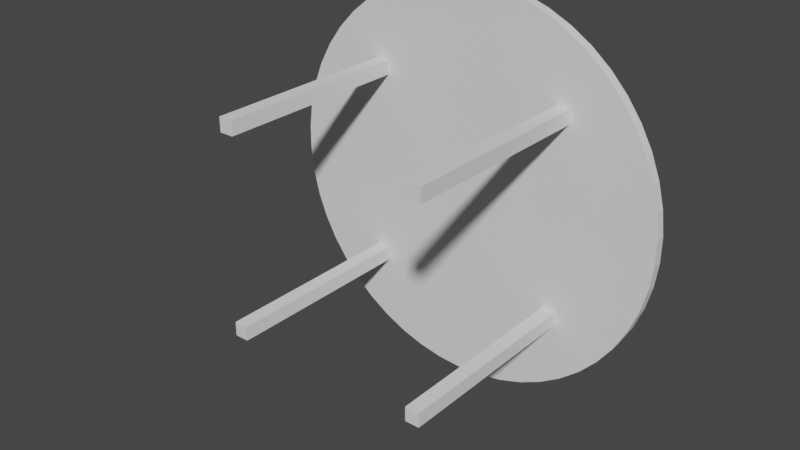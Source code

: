 # Source: table.blend  (saved by Blender 3.3.6; exported with 4.5.12 LTS)
import bpy
from mathutils import Matrix  # noqa: F401  (used for matrix-valued properties, if any)

bpy.ops.wm.read_factory_settings(use_empty=True)
scene = bpy.context.scene
scene.name = 'Scene'

# ---- collections
col_collection = bpy.data.collections.new('Collection'); scene.collection.children.link(col_collection)

# ---- world
world_world = bpy.data.worlds.new('World'); scene.world = world_world
world_world.use_nodes = True; world_world.node_tree.nodes.clear()
_N = world_world.node_tree.nodes; _L = world_world.node_tree.links
n0 = _N.new('ShaderNodeOutputWorld'); n0.name = 'World Output'; n0.location = (300, 300)
n1 = _N.new('ShaderNodeBackground'); n1.name = 'Background'; n1.location = (10, 300)
n1.inputs[0].default_value = (0.05088, 0.05088, 0.05088, 1.0)
_L.new(n1.outputs[0], n0.inputs[0])
n0.is_active_output = True
world_world.color = (0.05088, 0.05088, 0.05088)
world_world.use_sun_shadow = False
world_world.sun_shadow_jitter_overblur = 0.0

# ---- meshes
me_cylinder = bpy.data.meshes.new('Cylinder')
me_cylinder.from_pydata([(0.0, 1.0, -1.0), (0.0, 1.05, -1.0), (0.1253, 1.0, -0.9921), (0.1253, 1.05, -0.9921), (0.2487, 1.0, -0.9686), (0.2487, 1.05, -0.9686), (0.3681, 1.0, -0.9298), (0.3681, 1.05, -0.9298), (0.4818, 1.0, -0.8763), (0.4818, 1.05, -0.8763), (0.5878, 1.0, -0.809), (0.5878, 1.05, -0.809), (0.6845, 1.0, -0.729), (0.6845, 1.05, -0.729), (0.7705, 1.0, -0.6374), (0.7705, 1.05, -0.6374), (0.8443, 1.0, -0.5358), (0.8443, 1.05, -0.5358), (0.9048, 1.0, -0.4258), (0.9048, 1.05, -0.4258), (0.9511, 1.0, -0.309), (0.9511, 1.05, -0.309), (0.9823, 1.0, -0.1874), (0.9823, 1.05, -0.1874), (0.998, 1.0, -0.06279), (0.998, 1.05, -0.06279), (0.998, 1.0, 0.06279), (0.998, 1.05, 0.06279), (0.9823, 1.0, 0.1874), (0.9823, 1.05, 0.1874), (0.9511, 1.0, 0.309), (0.9511, 1.05, 0.309), (0.9048, 1.0, 0.4258), (0.9048, 1.05, 0.4258), (0.8443, 1.0, 0.5358), (0.8443, 1.05, 0.5358), (0.7705, 1.0, 0.6374), (0.7705, 1.05, 0.6374), (0.6845, 1.0, 0.729), (0.6845, 1.05, 0.729), (0.5878, 1.0, 0.809), (0.5878, 1.05, 0.809), (0.4818, 1.0, 0.8763), (0.4818, 1.05, 0.8763), (0.3681, 1.0, 0.9298), (0.3681, 1.05, 0.9298), (0.2487, 1.0, 0.9686), (0.2487, 1.05, 0.9686), (0.1253, 1.0, 0.9921), (0.1253, 1.05, 0.9921), (0.0, 1.0, 1.0), (0.0, 1.05, 1.0), (-0.1253, 1.0, 0.9921), (-0.1253, 1.05, 0.9921), (-0.2487, 1.0, 0.9686), (-0.2487, 1.05, 0.9686), (-0.3681, 1.0, 0.9298), (-0.3681, 1.05, 0.9298), (-0.4818, 1.0, 0.8763), (-0.4818, 1.05, 0.8763), (-0.5878, 1.0, 0.809), (-0.5878, 1.05, 0.809), (-0.6845, 1.0, 0.729), (-0.6845, 1.05, 0.729), (-0.7705, 1.0, 0.6374), (-0.7705, 1.05, 0.6374), (-0.8443, 1.0, 0.5358), (-0.8443, 1.05, 0.5358), (-0.9048, 1.0, 0.4258), (-0.9048, 1.05, 0.4258), (-0.9511, 1.0, 0.309), (-0.9511, 1.05, 0.309), (-0.9823, 1.0, 0.1874), (-0.9823, 1.05, 0.1874), (-0.998, 1.0, 0.06279), (-0.998, 1.05, 0.06279), (-0.998, 1.0, -0.06279), (-0.998, 1.05, -0.06279), (-0.9823, 1.0, -0.1874), (-0.9823, 1.05, -0.1874), (-0.9511, 1.0, -0.309), (-0.9511, 1.05, -0.309), (-0.9048, 1.0, -0.4258), (-0.9048, 1.05, -0.4258), (-0.8443, 1.0, -0.5358), (-0.8443, 1.05, -0.5358), (-0.7705, 1.0, -0.6374), (-0.7705, 1.05, -0.6374), (-0.6845, 1.0, -0.729), (-0.6845, 1.05, -0.729), (-0.5878, 1.0, -0.809), (-0.5878, 1.05, -0.809), (-0.4818, 1.0, -0.8763), (-0.4818, 1.05, -0.8763), (-0.3681, 1.0, -0.9298), (-0.3681, 1.05, -0.9298), (-0.2487, 1.0, -0.9686), (-0.2487, 1.05, -0.9686), (-0.1253, 1.0, -0.9921), (-0.1253, 1.05, -0.9921), (-0.5354, 1.0, -0.5354), (-0.5354, 0.0, -0.5354), (0.4646, 0.0, -0.5354), (0.4646, 1.0, -0.5354), (0.5354, 0.0, -0.5354), (0.5354, 1.0, -0.5354), (0.5354, -2.98e-08, -0.4646), (0.5354, 1.0, -0.4646), (0.4646, -2.98e-08, -0.4646), (0.4646, 1.0, -0.4646), (-0.4646, 0.0, -0.5354), (-0.4646, 1.0, -0.5354), (-0.4646, -2.98e-08, -0.4646), (-0.4646, 1.0, -0.4646), (-0.5354, -2.98e-08, -0.4646), (-0.5354, 1.0, -0.4646), (-0.5354, 1.0, 0.4646), (-0.5354, 2.98e-08, 0.4646), (-0.4646, 2.98e-08, 0.4646), (-0.4646, 1.0, 0.4646), (-0.4646, 0.0, 0.5354), (-0.4646, 1.0, 0.5354), (-0.5354, 0.0, 0.5354), (-0.5354, 1.0, 0.5354), (0.4646, 1.0, 0.4646), (0.4646, 2.98e-08, 0.4646), (0.5354, 2.98e-08, 0.4646), (0.5354, 1.0, 0.4646), (0.5354, 0.0, 0.5354), (0.5354, 1.0, 0.5354), (0.4646, 0.0, 0.5354), (0.4646, 1.0, 0.5354), (0.1253, 1.05, -0.9921), (0.0, 1.05, -1.0), (0.2487, 1.05, -0.9686), (0.3681, 1.05, -0.9298), (0.4818, 1.05, -0.8763), (0.5878, 1.05, -0.809), (0.6845, 1.05, -0.729), (0.7705, 1.05, -0.6374), (0.8443, 1.05, -0.5358), (0.9048, 1.05, -0.4258), (0.9511, 1.05, -0.309), (0.9823, 1.05, -0.1874), (0.998, 1.05, -0.06279), (0.998, 1.05, 0.06279), (0.9823, 1.05, 0.1874), (0.9511, 1.05, 0.309), (0.9048, 1.05, 0.4258), (0.8443, 1.05, 0.5358), (0.7705, 1.05, 0.6374), (0.6845, 1.05, 0.729), (0.5878, 1.05, 0.809), (0.4818, 1.05, 0.8763), (0.3681, 1.05, 0.9298), (0.2487, 1.05, 0.9686), (0.1253, 1.05, 0.9921), (0.0, 1.05, 1.0), (-0.1253, 1.05, 0.9921), (-0.2487, 1.05, 0.9686), (-0.3681, 1.05, 0.9298), (-0.4818, 1.05, 0.8763), (-0.5878, 1.05, 0.809), (-0.6845, 1.05, 0.729), (-0.7705, 1.05, 0.6374), (-0.8443, 1.05, 0.5358), (-0.9048, 1.05, 0.4258), (-0.9511, 1.05, 0.309), (-0.9823, 1.05, 0.1874), (-0.998, 1.05, 0.06279), (-0.998, 1.05, -0.06279), (-0.9823, 1.05, -0.1874), (-0.9511, 1.05, -0.309), (-0.9048, 1.05, -0.4258), (-0.8443, 1.05, -0.5358), (-0.7705, 1.05, -0.6374), (-0.6845, 1.05, -0.729), (-0.5878, 1.05, -0.809), (-0.4818, 1.05, -0.8763), (-0.3681, 1.05, -0.9298), (-0.2487, 1.05, -0.9686), (-0.1253, 1.05, -0.9921), (0.0, 1.05, -1.0), (0.1253, 1.05, -0.9921), (0.2487, 1.05, -0.9686), (0.3681, 1.05, -0.9298), (0.4818, 1.05, -0.8763), (0.5878, 1.05, -0.809), (0.6845, 1.05, -0.729), (0.7705, 1.05, -0.6374), (0.8443, 1.05, -0.5358), (0.9048, 1.05, -0.4258), (0.9511, 1.05, -0.309), (0.9823, 1.05, -0.1874), (0.998, 1.05, -0.06279), (0.998, 1.05, 0.06279), (0.9823, 1.05, 0.1874), (0.9511, 1.05, 0.309), (0.9048, 1.05, 0.4258), (0.8443, 1.05, 0.5358), (0.7705, 1.05, 0.6374), (0.6845, 1.05, 0.729), (0.5878, 1.05, 0.809), (0.4818, 1.05, 0.8763), (0.3681, 1.05, 0.9298), (0.2487, 1.05, 0.9686), (0.1253, 1.05, 0.9921), (0.0, 1.05, 1.0), (-0.1253, 1.05, 0.9921), (-0.2487, 1.05, 0.9686), (-0.3681, 1.05, 0.9298), (-0.4818, 1.05, 0.8763), (-0.5878, 1.05, 0.809), (-0.6845, 1.05, 0.729), (-0.7705, 1.05, 0.6374), (-0.8443, 1.05, 0.5358), (-0.9048, 1.05, 0.4258), (-0.9511, 1.05, 0.309), (-0.9823, 1.05, 0.1874), (-0.998, 1.05, 0.06279), (-0.998, 1.05, -0.06279), (-0.9823, 1.05, -0.1874), (-0.9511, 1.05, -0.309), (-0.9048, 1.05, -0.4258), (-0.8443, 1.05, -0.5358), (-0.7705, 1.05, -0.6374), (-0.6845, 1.05, -0.729), (-0.5878, 1.05, -0.809), (-0.4818, 1.05, -0.8763), (-0.3681, 1.05, -0.9298), (-0.2487, 1.05, -0.9686), (-0.1253, 1.05, -0.9921), (0.1253, 1.0, -0.9921), (0.2487, 1.0, -0.9686), (0.3681, 1.0, -0.9298), (0.4818, 1.0, -0.8763), (0.5878, 1.0, -0.809), (0.6845, 1.0, -0.729), (0.7705, 1.0, -0.6374), (0.8443, 1.0, -0.5358), (0.9048, 1.0, -0.4258), (0.9511, 1.0, -0.309), (0.9823, 1.0, -0.1874), (0.998, 1.0, -0.06279), (0.998, 1.0, 0.06279), (0.9823, 1.0, 0.1874), (0.9511, 1.0, 0.309), (0.9048, 1.0, 0.4258), (0.8443, 1.0, 0.5358), (0.7705, 1.0, 0.6374), (0.6845, 1.0, 0.729), (0.5878, 1.0, 0.809), (0.4818, 1.0, 0.8763), (0.3681, 1.0, 0.9298), (0.2487, 1.0, 0.9686), (0.1253, 1.0, 0.9921), (0.0, 1.0, 1.0), (-0.1253, 1.0, 0.9921), (-0.2487, 1.0, 0.9686), (-0.3681, 1.0, 0.9298), (-0.4818, 1.0, 0.8763), (-0.5878, 1.0, 0.809), (-0.6845, 1.0, 0.729), (-0.7705, 1.0, 0.6374), (-0.8443, 1.0, 0.5358), (-0.9048, 1.0, 0.4258), (-0.9511, 1.0, 0.309), (-0.9823, 1.0, 0.1874), (-0.998, 1.0, 0.06279), (-0.998, 1.0, -0.06279), (-0.9823, 1.0, -0.1874), (-0.9511, 1.0, -0.309), (-0.9048, 1.0, -0.4258), (-0.8443, 1.0, -0.5358), (-0.7705, 1.0, -0.6374), (-0.6845, 1.0, -0.729), (-0.5878, 1.0, -0.809), (-0.4818, 1.0, -0.8763), (-0.3681, 1.0, -0.9298), (-0.2487, 1.0, -0.9686), (-0.1253, 1.0, -0.9921), (0.0, 1.0, -1.0), (-0.4646, 0.0, 0.5354), (-0.4646, 2.98e-08, 0.4646), (-0.5354, 2.98e-08, 0.4646), (-0.5354, 0.0, 0.5354), (-0.4646, 1.0, -0.4646), (-0.4646, 1.0, -0.5354), (-0.5354, 1.0, -0.5354), (-0.5354, 1.0, -0.4646), (-0.4646, -2.98e-08, -0.4646), (-0.4646, 0.0, -0.5354), (-0.5354, -2.98e-08, -0.4646), (-0.5354, 0.0, -0.5354), (0.4646, 0.0, -0.5354), (0.5354, 0.0, -0.5354), (0.5354, -2.98e-08, -0.4646), (0.4646, -2.98e-08, -0.4646), (0.4646, 1.0, -0.5354), (0.5354, 1.0, -0.5354), (0.5354, 1.0, -0.4646), (0.4646, 1.0, -0.4646), (0.5354, 0.0, -0.5354), (0.5354, -2.98e-08, -0.4646), (0.4646, -2.98e-08, -0.4646), (0.4646, 0.0, -0.5354), (0.4646, 1.0, -0.5354), (0.5354, 1.0, -0.5354), (0.5354, 1.0, -0.4646), (0.4646, 1.0, -0.4646), (0.5354, 0.0, 0.5354), (0.5354, 2.98e-08, 0.4646), (0.4646, 2.98e-08, 0.4646), (0.4646, 0.0, 0.5354)], [], [(182, 133, 132, 183), (183, 132, 134, 184), (184, 134, 135, 185), (185, 135, 136, 186), (186, 136, 137, 187), (187, 137, 138, 188), (188, 138, 139, 189), (189, 139, 140, 190), (190, 140, 141, 191), (191, 141, 142, 192), (192, 142, 143, 193), (193, 143, 144, 194), (194, 144, 145, 195), (195, 145, 146, 196), (196, 146, 147, 197), (197, 147, 148, 198), (198, 148, 149, 199), (199, 149, 150, 200), (200, 150, 151, 201), (201, 151, 152, 202), (202, 152, 153, 203), (203, 153, 154, 204), (204, 154, 155, 205), (205, 155, 156, 206), (206, 156, 157, 207), (207, 157, 158, 208), (208, 158, 159, 209), (209, 159, 160, 210), (210, 160, 161, 211), (211, 161, 162, 212), (212, 162, 163, 213), (213, 163, 164, 214), (214, 164, 165, 215), (215, 165, 166, 216), (216, 166, 167, 217), (217, 167, 168, 218), (218, 168, 169, 219), (219, 169, 170, 220), (220, 170, 171, 221), (221, 171, 172, 222), (222, 172, 173, 223), (223, 173, 174, 224), (224, 174, 175, 225), (225, 175, 176, 226), (226, 176, 177, 227), (227, 177, 178, 228), (228, 178, 179, 229), (229, 179, 180, 230), (3, 1, 99, 97, 95, 93, 91, 89, 87, 85, 83, 81, 79, 77, 75, 73, 71, 69, 67, 65, 63, 61, 59, 57, 55, 53, 51, 49, 47, 45, 43, 41, 39, 37, 35, 33, 31, 29, 27, 25, 23, 21, 19, 17, 15, 13, 11, 9, 7, 5), (230, 180, 181, 231), (231, 181, 133, 182), (0, 2, 4, 6, 8, 10, 12, 14, 16, 18, 20, 22, 24, 26, 28, 30, 32, 34, 36, 38, 40, 42, 44, 46, 48, 50, 52, 54, 56, 58, 60, 62, 64, 66, 68, 70, 72, 74, 76, 78, 80, 82, 84, 86, 88, 90, 92, 94, 96, 98), (101, 110, 112, 114), (111, 100, 115, 113), (298, 103, 105, 299), (117, 118, 120, 122), (287, 111, 113, 286), (299, 105, 107, 300), (105, 103, 109, 107), (288, 100, 111, 287), (300, 107, 109, 301), (289, 115, 100, 288), (286, 113, 115, 289), (301, 109, 103, 298), (102, 104, 106, 108), (119, 116, 123, 121), (284, 116, 119, 283), (285, 123, 116, 284), (282, 121, 123, 285), (125, 126, 128, 130), (127, 124, 131, 129), (311, 127, 129, 310), (312, 124, 127, 311), (313, 131, 124, 312), (310, 129, 131, 313), (1, 3, 132, 133), (3, 5, 134, 132), (5, 7, 135, 134), (7, 9, 136, 135), (9, 11, 137, 136), (11, 13, 138, 137), (13, 15, 139, 138), (15, 17, 140, 139), (17, 19, 141, 140), (19, 21, 142, 141), (21, 23, 143, 142), (23, 25, 144, 143), (25, 27, 145, 144), (27, 29, 146, 145), (29, 31, 147, 146), (31, 33, 148, 147), (33, 35, 149, 148), (35, 37, 150, 149), (37, 39, 151, 150), (39, 41, 152, 151), (41, 43, 153, 152), (43, 45, 154, 153), (45, 47, 155, 154), (47, 49, 156, 155), (49, 51, 157, 156), (51, 53, 158, 157), (53, 55, 159, 158), (55, 57, 160, 159), (57, 59, 161, 160), (59, 61, 162, 161), (61, 63, 163, 162), (63, 65, 164, 163), (65, 67, 165, 164), (67, 69, 166, 165), (69, 71, 167, 166), (71, 73, 168, 167), (73, 75, 169, 168), (75, 77, 170, 169), (77, 79, 171, 170), (79, 81, 172, 171), (81, 83, 173, 172), (83, 85, 174, 173), (85, 87, 175, 174), (87, 89, 176, 175), (89, 91, 177, 176), (91, 93, 178, 177), (93, 95, 179, 178), (95, 97, 180, 179), (97, 99, 181, 180), (99, 1, 133, 181), (280, 231, 182, 281), (279, 230, 231, 280), (278, 229, 230, 279), (277, 228, 229, 278), (276, 227, 228, 277), (275, 226, 227, 276), (274, 225, 226, 275), (273, 224, 225, 274), (272, 223, 224, 273), (271, 222, 223, 272), (270, 221, 222, 271), (269, 220, 221, 270), (268, 219, 220, 269), (267, 218, 219, 268), (266, 217, 218, 267), (265, 216, 217, 266), (264, 215, 216, 265), (263, 214, 215, 264), (262, 213, 214, 263), (261, 212, 213, 262), (260, 211, 212, 261), (259, 210, 211, 260), (258, 209, 210, 259), (257, 208, 209, 258), (256, 207, 208, 257), (255, 206, 207, 256), (254, 205, 206, 255), (253, 204, 205, 254), (252, 203, 204, 253), (251, 202, 203, 252), (250, 201, 202, 251), (249, 200, 201, 250), (248, 199, 200, 249), (247, 198, 199, 248), (246, 197, 198, 247), (245, 196, 197, 246), (244, 195, 196, 245), (243, 194, 195, 244), (242, 193, 194, 243), (241, 192, 193, 242), (240, 191, 192, 241), (239, 190, 191, 240), (238, 189, 190, 239), (237, 188, 189, 238), (236, 187, 188, 237), (235, 186, 187, 236), (234, 185, 186, 235), (233, 184, 185, 234), (232, 183, 184, 233), (281, 182, 183, 232), (0, 281, 232, 2), (2, 232, 233, 4), (4, 233, 234, 6), (6, 234, 235, 8), (8, 235, 236, 10), (10, 236, 237, 12), (12, 237, 238, 14), (14, 238, 239, 16), (16, 239, 240, 18), (18, 240, 241, 20), (20, 241, 242, 22), (22, 242, 243, 24), (24, 243, 244, 26), (26, 244, 245, 28), (28, 245, 246, 30), (30, 246, 247, 32), (32, 247, 248, 34), (34, 248, 249, 36), (36, 249, 250, 38), (38, 250, 251, 40), (40, 251, 252, 42), (42, 252, 253, 44), (44, 253, 254, 46), (46, 254, 255, 48), (48, 255, 256, 50), (50, 256, 257, 52), (52, 257, 258, 54), (54, 258, 259, 56), (56, 259, 260, 58), (58, 260, 261, 60), (60, 261, 262, 62), (62, 262, 263, 64), (64, 263, 264, 66), (66, 264, 265, 68), (68, 265, 266, 70), (70, 266, 267, 72), (72, 267, 268, 74), (74, 268, 269, 76), (76, 269, 270, 78), (78, 270, 271, 80), (80, 271, 272, 82), (82, 272, 273, 84), (84, 273, 274, 86), (86, 274, 275, 88), (88, 275, 276, 90), (90, 276, 277, 92), (92, 277, 278, 94), (94, 278, 279, 96), (96, 279, 280, 98), (98, 280, 281, 0), (120, 282, 285, 122), (122, 285, 284, 117), (117, 284, 283, 118), (118, 283, 282, 120), (290, 286, 289, 292), (292, 289, 288, 293), (293, 288, 287, 291), (291, 287, 286, 290), (110, 291, 290, 112), (101, 293, 291, 110), (114, 292, 293, 101), (112, 290, 292, 114), (108, 297, 294, 102), (106, 296, 297, 108), (104, 295, 296, 106), (102, 294, 295, 104), (309, 301, 298, 306), (308, 300, 301, 309), (307, 299, 300, 308), (306, 298, 299, 307), (294, 305, 302, 295), (295, 302, 303, 296), (296, 303, 304, 297), (297, 304, 305, 294), (305, 306, 307, 302), (302, 307, 308, 303), (303, 308, 309, 304), (304, 309, 306, 305), (128, 310, 313, 130), (130, 313, 312, 125), (125, 312, 311, 126), (126, 311, 310, 128), (283, 119, 121, 282)])
_uv = me_cylinder.uv_layers.new(name='UVMap')
_uv.uv.foreach_set('vector', [0.5, 0.3162, 0.5, 0.3162, 0.477, 0.3177, 0.477, 0.3177, 0.477, 0.3177, 0.477, 0.3177, 0.4543, 0.322, 0.4543, 0.322, 0.4543, 0.322, 0.4543, 0.322, 0.4324, 0.3292, 0.4324, 0.3292, 0.4324, 0.3292, 0.4324, 0.3292, 0.4115, 0.339, 0.4115, 0.339, 0.4115, 0.339, 0.4115, 0.339, 0.392, 0.3513, 0.392, 0.3513, 0.392, 0.3513, 0.392, 0.3513, 0.3742, 0.3661, 0.3742, 0.3661, 0.3742, 0.3661, 0.3742, 0.3661, 0.3584, 0.3829, 0.3584, 0.3829, 0.3584, 0.3829, 0.3584, 0.3829, 0.3449, 0.4015, 0.3449, 0.4015, 0.3449, 0.4015, 0.3449, 0.4015, 0.3337, 0.4218, 0.3337, 0.4218, 0.3337, 0.4218, 0.3337, 0.4218, 0.3252, 0.4432, 0.3252, 0.4432, 0.3252, 0.4432, 0.3252, 0.4432, 0.3195, 0.4656, 0.3195, 0.4656, 0.3195, 0.4656, 0.3195, 0.4656, 0.3166, 0.4885, 0.3166, 0.4885, 0.3166, 0.4885, 0.3166, 0.4885, 0.3166, 0.5115, 0.3166, 0.5115, 0.3166, 0.5115, 0.3166, 0.5115, 0.3195, 0.5344, 0.3195, 0.5344, 0.3195, 0.5344, 0.3195, 0.5344, 0.3252, 0.5568, 0.3252, 0.5568, 0.3252, 0.5568, 0.3252, 0.5568, 0.3337, 0.5782, 0.3337, 0.5782, 0.3337, 0.5782, 0.3337, 0.5782, 0.3449, 0.5985, 0.3449, 0.5985, 0.3449, 0.5985, 0.3449, 0.5985, 0.3584, 0.6171, 0.3584, 0.6171, 0.3584, 0.6171, 0.3584, 0.6171, 0.3742, 0.6339, 0.3742, 0.6339, 0.3742, 0.6339, 0.3742, 0.6339, 0.392, 0.6487, 0.392, 0.6487, 0.392, 0.6487, 0.392, 0.6487, 0.4115, 0.661, 0.4115, 0.661, 0.4115, 0.661, 0.4115, 0.661, 0.4324, 0.6708, 0.4324, 0.6708, 0.4324, 0.6708, 0.4324, 0.6708, 0.4543, 0.678, 0.4543, 0.678, 0.4543, 0.678, 0.4543, 0.678, 0.477, 0.6823, 0.477, 0.6823, 0.477, 0.6823, 0.477, 0.6823, 0.5, 0.6838, 0.5, 0.6838, 0.5, 0.6838, 0.5, 0.6838, 0.523, 0.6823, 0.523, 0.6823, 0.523, 0.6823, 0.523, 0.6823, 0.5457, 0.678, 0.5457, 0.678, 0.5457, 0.678, 0.5457, 0.678, 0.5676, 0.6708, 0.5676, 0.6708, 0.5676, 0.6708, 0.5676, 0.6708, 0.5885, 0.661, 0.5885, 0.661, 0.5885, 0.661, 0.5885, 0.661, 0.608, 0.6487, 0.608, 0.6487, 0.608, 0.6487, 0.608, 0.6487, 0.6258, 0.6339, 0.6258, 0.6339, 0.6258, 0.6339, 0.6258, 0.6339, 0.6416, 0.6171, 0.6416, 0.6171, 0.6416, 0.6171, 0.6416, 0.6171, 0.6551, 0.5985, 0.6551, 0.5985, 0.6551, 0.5985, 0.6551, 0.5985, 0.6663, 0.5782, 0.6663, 0.5782, 0.6663, 0.5782, 0.6663, 0.5782, 0.6748, 0.5568, 0.6748, 0.5568, 0.6748, 0.5568, 0.6748, 0.5568, 0.6805, 0.5344, 0.6805, 0.5344, 0.6805, 0.5344, 0.6805, 0.5344, 0.6834, 0.5115, 0.6834, 0.5115, 0.6834, 0.5115, 0.6834, 0.5115, 0.6834, 0.4885, 0.6834, 0.4885, 0.6834, 0.4885, 0.6834, 0.4885, 0.6805, 0.4656, 0.6805, 0.4656, 0.6805, 0.4656, 0.6805, 0.4656, 0.6748, 0.4432, 0.6748, 0.4432, 0.6748, 0.4432, 0.6748, 0.4432, 0.6663, 0.4218, 0.6663, 0.4218, 0.6663, 0.4218, 0.6663, 0.4218, 0.6551, 0.4015, 0.6551, 0.4015, 0.6551, 0.4015, 0.6551, 0.4015, 0.6416, 0.3829, 0.6416, 0.3829, 0.6416, 0.3829, 0.6416, 0.3829, 0.6258, 0.3661, 0.6258, 0.3661, 0.6258, 0.3661, 0.6258, 0.3661, 0.608, 0.3513, 0.608, 0.3513, 0.608, 0.3513, 0.608, 0.3513, 0.5885, 0.339, 0.5885, 0.339, 0.5885, 0.339, 0.5885, 0.339, 0.5676, 0.3292, 0.5676, 0.3292, 0.5676, 0.3292, 0.5676, 0.3292, 0.5457, 0.322, 0.5457, 0.322, 0.477, 0.3177, 0.5, 0.3162, 0.523, 0.3177, 0.5457, 0.322, 0.5676, 0.3292, 0.5885, 0.339, 0.608, 0.3513, 0.6258, 0.3661, 0.6416, 0.3829, 0.6551, 0.4015, 0.6663, 0.4218, 0.6748, 0.4432, 0.6805, 0.4656, 0.6834, 0.4885, 0.6834, 0.5115, 0.6805, 0.5344, 0.6748, 0.5568, 0.6663, 0.5782, 0.6551, 0.5985, 0.6416, 0.6171, 0.6258, 0.6339, 0.608, 0.6487, 0.5885, 0.661, 0.5676, 0.6708, 0.5457, 0.678, 0.523, 0.6823, 0.5, 0.6838, 0.477, 0.6823, 0.4543, 0.678, 0.4324, 0.6708, 0.4115, 0.661, 0.392, 0.6487, 0.3742, 0.6339, 0.3584, 0.6171, 0.3449, 0.5985, 0.3337, 0.5782, 0.3252, 0.5568, 0.3195, 0.5344, 0.3166, 0.5115, 0.3166, 0.4885, 0.3195, 0.4656, 0.3252, 0.4432, 0.3337, 0.4218, 0.3449, 0.4015, 0.3584, 0.3829, 0.3742, 0.3661, 0.392, 0.3513, 0.4115, 0.339, 0.4324, 0.3292, 0.4543, 0.322, 0.5457, 0.322, 0.5457, 0.322, 0.523, 0.3177, 0.523, 0.3177, 0.523, 0.3177, 0.523, 0.3177, 0.5, 0.3162, 0.5, 0.3162, 0.5, 0.3162, 0.477, 0.3177, 0.4543, 0.322, 0.4324, 0.3292, 0.4115, 0.339, 0.392, 0.3513, 0.3742, 0.3661, 0.3584, 0.3829, 0.3449, 0.4015, 0.3337, 0.4218, 0.3252, 0.4432, 0.3195, 0.4656, 0.3166, 0.4885, 0.3166, 0.5115, 0.3195, 0.5344, 0.3252, 0.5568, 0.3337, 0.5782, 0.3449, 0.5985, 0.3584, 0.6171, 0.3742, 0.6339, 0.392, 0.6487, 0.4115, 0.661, 0.4324, 0.6708, 0.4543, 0.678, 0.477, 0.6823, 0.5, 0.6838, 0.523, 0.6823, 0.5457, 0.678, 0.5676, 0.6708, 0.5885, 0.661, 0.608, 0.6487, 0.6258, 0.6339, 0.6416, 0.6171, 0.6551, 0.5985, 0.6663, 0.5782, 0.6748, 0.5568, 0.6805, 0.5344, 0.6834, 0.5115, 0.6834, 0.4885, 0.6805, 0.4656, 0.6748, 0.4432, 0.6663, 0.4218, 0.6551, 0.4015, 0.6416, 0.3829, 0.6258, 0.3661, 0.608, 0.3513, 0.5885, 0.339, 0.5676, 0.3292, 0.5457, 0.322, 0.523, 0.3177, 0.5984, 0.4016, 0.5854, 0.4016, 0.5854, 0.4146, 0.5984, 0.4146, 0.5854, 0.4016, 0.5984, 0.4016, 0.5984, 0.4146, 0.5854, 0.4146, 0.4146, 0.4016, 0.4146, 0.4016, 0.4016, 0.4016, 0.4016, 0.4016, 0.5984, 0.5854, 0.5854, 0.5854, 0.5854, 0.5984, 0.5984, 0.5984, 0.5854, 0.4016, 0.5854, 0.4016, 0.5854, 0.4146, 0.5854, 0.4146, 0.4016, 0.4016, 0.4016, 0.4016, 0.4016, 0.4146, 0.4016, 0.4146, 0.4016, 0.4016, 0.4146, 0.4016, 0.4146, 0.4146, 0.4016, 0.4146, 0.5984, 0.4016, 0.5984, 0.4016, 0.5854, 0.4016, 0.5854, 0.4016, 0.4016, 0.4146, 0.4016, 0.4146, 0.4146, 0.4146, 0.4146, 0.4146, 0.5984, 0.4146, 0.5984, 0.4146, 0.5984, 0.4016, 0.5984, 0.4016, 0.5854, 0.4146, 0.5854, 0.4146, 0.5984, 0.4146, 0.5984, 0.4146, 0.4146, 0.4146, 0.4146, 0.4146, 0.4146, 0.4016, 0.4146, 0.4016, 0.4146, 0.4016, 0.4016, 0.4016, 0.4016, 0.4146, 0.4146, 0.4146, 0.5854, 0.5854, 0.5984, 0.5854, 0.5984, 0.5984, 0.5854, 0.5984, 0.5984, 0.5854, 0.5984, 0.5854, 0.5854, 0.5854, 0.5854, 0.5854, 0.5984, 0.5984, 0.5984, 0.5984, 0.5984, 0.5854, 0.5984, 0.5854, 0.5854, 0.5984, 0.5854, 0.5984, 0.5984, 0.5984, 0.5984, 0.5984, 0.4146, 0.5854, 0.4016, 0.5854, 0.4016, 0.5984, 0.4146, 0.5984, 0.4016, 0.5854, 0.4146, 0.5854, 0.4146, 0.5984, 0.4016, 0.5984, 0.4016, 0.5854, 0.4016, 0.5854, 0.4016, 0.5984, 0.4016, 0.5984, 0.4146, 0.5854, 0.4146, 0.5854, 0.4016, 0.5854, 0.4016, 0.5854, 0.4146, 0.5984, 0.4146, 0.5984, 0.4146, 0.5854, 0.4146, 0.5854, 0.4016, 0.5984, 0.4016, 0.5984, 0.4146, 0.5984, 0.4146, 0.5984, 0.5, 0.3162, 0.477, 0.3177, 0.477, 0.3177, 0.5, 0.3162, 0.477, 0.3177, 0.4543, 0.322, 0.4543, 0.322, 0.477, 0.3177, 0.4543, 0.322, 0.4324, 0.3292, 0.4324, 0.3292, 0.4543, 0.322, 0.4324, 0.3292, 0.4115, 0.339, 0.4115, 0.339, 0.4324, 0.3292, 0.4115, 0.339, 0.392, 0.3513, 0.392, 0.3513, 0.4115, 0.339, 0.392, 0.3513, 0.3742, 0.3661, 0.3742, 0.3661, 0.392, 0.3513, 0.3742, 0.3661, 0.3584, 0.3829, 0.3584, 0.3829, 0.3742, 0.3661, 0.3584, 0.3829, 0.3449, 0.4015, 0.3449, 0.4015, 0.3584, 0.3829, 0.3449, 0.4015, 0.3337, 0.4218, 0.3337, 0.4218, 0.3449, 0.4015, 0.3337, 0.4218, 0.3252, 0.4432, 0.3252, 0.4432, 0.3337, 0.4218, 0.3252, 0.4432, 0.3195, 0.4656, 0.3195, 0.4656, 0.3252, 0.4432, 0.3195, 0.4656, 0.3166, 0.4885, 0.3166, 0.4885, 0.3195, 0.4656, 0.3166, 0.4885, 0.3166, 0.5115, 0.3166, 0.5115, 0.3166, 0.4885, 0.3166, 0.5115, 0.3195, 0.5344, 0.3195, 0.5344, 0.3166, 0.5115, 0.3195, 0.5344, 0.3252, 0.5568, 0.3252, 0.5568, 0.3195, 0.5344, 0.3252, 0.5568, 0.3337, 0.5782, 0.3337, 0.5782, 0.3252, 0.5568, 0.3337, 0.5782, 0.3449, 0.5985, 0.3449, 0.5985, 0.3337, 0.5782, 0.3449, 0.5985, 0.3584, 0.6171, 0.3584, 0.6171, 0.3449, 0.5985, 0.3584, 0.6171, 0.3742, 0.6339, 0.3742, 0.6339, 0.3584, 0.6171, 0.3742, 0.6339, 0.392, 0.6487, 0.392, 0.6487, 0.3742, 0.6339, 0.392, 0.6487, 0.4115, 0.661, 0.4115, 0.661, 0.392, 0.6487, 0.4115, 0.661, 0.4324, 0.6708, 0.4324, 0.6708, 0.4115, 0.661, 0.4324, 0.6708, 0.4543, 0.678, 0.4543, 0.678, 0.4324, 0.6708, 0.4543, 0.678, 0.477, 0.6823, 0.477, 0.6823, 0.4543, 0.678, 0.477, 0.6823, 0.5, 0.6838, 0.5, 0.6838, 0.477, 0.6823, 0.5, 0.6838, 0.523, 0.6823, 0.523, 0.6823, 0.5, 0.6838, 0.523, 0.6823, 0.5457, 0.678, 0.5457, 0.678, 0.523, 0.6823, 0.5457, 0.678, 0.5676, 0.6708, 0.5676, 0.6708, 0.5457, 0.678, 0.5676, 0.6708, 0.5885, 0.661, 0.5885, 0.661, 0.5676, 0.6708, 0.5885, 0.661, 0.608, 0.6487, 0.608, 0.6487, 0.5885, 0.661, 0.608, 0.6487, 0.6258, 0.6339, 0.6258, 0.6339, 0.608, 0.6487, 0.6258, 0.6339, 0.6416, 0.6171, 0.6416, 0.6171, 0.6258, 0.6339, 0.6416, 0.6171, 0.6551, 0.5985, 0.6551, 0.5985, 0.6416, 0.6171, 0.6551, 0.5985, 0.6663, 0.5782, 0.6663, 0.5782, 0.6551, 0.5985, 0.6663, 0.5782, 0.6748, 0.5568, 0.6748, 0.5568, 0.6663, 0.5782, 0.6748, 0.5568, 0.6805, 0.5344, 0.6805, 0.5344, 0.6748, 0.5568, 0.6805, 0.5344, 0.6834, 0.5115, 0.6834, 0.5115, 0.6805, 0.5344, 0.6834, 0.5115, 0.6834, 0.4885, 0.6834, 0.4885, 0.6834, 0.5115, 0.6834, 0.4885, 0.6805, 0.4656, 0.6805, 0.4656, 0.6834, 0.4885, 0.6805, 0.4656, 0.6748, 0.4432, 0.6748, 0.4432, 0.6805, 0.4656, 0.6748, 0.4432, 0.6663, 0.4218, 0.6663, 0.4218, 0.6748, 0.4432, 0.6663, 0.4218, 0.6551, 0.4015, 0.6551, 0.4015, 0.6663, 0.4218, 0.6551, 0.4015, 0.6416, 0.3829, 0.6416, 0.3829, 0.6551, 0.4015, 0.6416, 0.3829, 0.6258, 0.3661, 0.6258, 0.3661, 0.6416, 0.3829, 0.6258, 0.3661, 0.608, 0.3513, 0.608, 0.3513, 0.6258, 0.3661, 0.608, 0.3513, 0.5885, 0.339, 0.5885, 0.339, 0.608, 0.3513, 0.5885, 0.339, 0.5676, 0.3292, 0.5676, 0.3292, 0.5885, 0.339, 0.5676, 0.3292, 0.5457, 0.322, 0.5457, 0.322, 0.5676, 0.3292, 0.5457, 0.322, 0.523, 0.3177, 0.523, 0.3177, 0.5457, 0.322, 0.523, 0.3177, 0.5, 0.3162, 0.5, 0.3162, 0.523, 0.3177, 0.523, 0.3177, 0.523, 0.3177, 0.5, 0.3162, 0.5, 0.3162, 0.5457, 0.322, 0.5457, 0.322, 0.523, 0.3177, 0.523, 0.3177, 0.5676, 0.3292, 0.5676, 0.3292, 0.5457, 0.322, 0.5457, 0.322, 0.5885, 0.339, 0.5885, 0.339, 0.5676, 0.3292, 0.5676, 0.3292, 0.608, 0.3513, 0.608, 0.3513, 0.5885, 0.339, 0.5885, 0.339, 0.6258, 0.3661, 0.6258, 0.3661, 0.608, 0.3513, 0.608, 0.3513, 0.6416, 0.3829, 0.6416, 0.3829, 0.6258, 0.3661, 0.6258, 0.3661, 0.6551, 0.4015, 0.6551, 0.4015, 0.6416, 0.3829, 0.6416, 0.3829, 0.6663, 0.4218, 0.6663, 0.4218, 0.6551, 0.4015, 0.6551, 0.4015, 0.6748, 0.4432, 0.6748, 0.4432, 0.6663, 0.4218, 0.6663, 0.4218, 0.6805, 0.4656, 0.6805, 0.4656, 0.6748, 0.4432, 0.6748, 0.4432, 0.6834, 0.4885, 0.6834, 0.4885, 0.6805, 0.4656, 0.6805, 0.4656, 0.6834, 0.5115, 0.6834, 0.5115, 0.6834, 0.4885, 0.6834, 0.4885, 0.6805, 0.5344, 0.6805, 0.5344, 0.6834, 0.5115, 0.6834, 0.5115, 0.6748, 0.5568, 0.6748, 0.5568, 0.6805, 0.5344, 0.6805, 0.5344, 0.6663, 0.5782, 0.6663, 0.5782, 0.6748, 0.5568, 0.6748, 0.5568, 0.6551, 0.5985, 0.6551, 0.5985, 0.6663, 0.5782, 0.6663, 0.5782, 0.6416, 0.6171, 0.6416, 0.6171, 0.6551, 0.5985, 0.6551, 0.5985, 0.6258, 0.6339, 0.6258, 0.6339, 0.6416, 0.6171, 0.6416, 0.6171, 0.608, 0.6487, 0.608, 0.6487, 0.6258, 0.6339, 0.6258, 0.6339, 0.5885, 0.661, 0.5885, 0.661, 0.608, 0.6487, 0.608, 0.6487, 0.5676, 0.6708, 0.5676, 0.6708, 0.5885, 0.661, 0.5885, 0.661, 0.5457, 0.678, 0.5457, 0.678, 0.5676, 0.6708, 0.5676, 0.6708, 0.523, 0.6823, 0.523, 0.6823, 0.5457, 0.678, 0.5457, 0.678, 0.5, 0.6838, 0.5, 0.6838, 0.523, 0.6823, 0.523, 0.6823, 0.477, 0.6823, 0.477, 0.6823, 0.5, 0.6838, 0.5, 0.6838, 0.4543, 0.678, 0.4543, 0.678, 0.477, 0.6823, 0.477, 0.6823, 0.4324, 0.6708, 0.4324, 0.6708, 0.4543, 0.678, 0.4543, 0.678, 0.4115, 0.661, 0.4115, 0.661, 0.4324, 0.6708, 0.4324, 0.6708, 0.392, 0.6487, 0.392, 0.6487, 0.4115, 0.661, 0.4115, 0.661, 0.3742, 0.6339, 0.3742, 0.6339, 0.392, 0.6487, 0.392, 0.6487, 0.3584, 0.6171, 0.3584, 0.6171, 0.3742, 0.6339, 0.3742, 0.6339, 0.3449, 0.5985, 0.3449, 0.5985, 0.3584, 0.6171, 0.3584, 0.6171, 0.3337, 0.5782, 0.3337, 0.5782, 0.3449, 0.5985, 0.3449, 0.5985, 0.3252, 0.5568, 0.3252, 0.5568, 0.3337, 0.5782, 0.3337, 0.5782, 0.3195, 0.5344, 0.3195, 0.5344, 0.3252, 0.5568, 0.3252, 0.5568, 0.3166, 0.5115, 0.3166, 0.5115, 0.3195, 0.5344, 0.3195, 0.5344, 0.3166, 0.4885, 0.3166, 0.4885, 0.3166, 0.5115, 0.3166, 0.5115, 0.3195, 0.4656, 0.3195, 0.4656, 0.3166, 0.4885, 0.3166, 0.4885, 0.3252, 0.4432, 0.3252, 0.4432, 0.3195, 0.4656, 0.3195, 0.4656, 0.3337, 0.4218, 0.3337, 0.4218, 0.3252, 0.4432, 0.3252, 0.4432, 0.3449, 0.4015, 0.3449, 0.4015, 0.3337, 0.4218, 0.3337, 0.4218, 0.3584, 0.3829, 0.3584, 0.3829, 0.3449, 0.4015, 0.3449, 0.4015, 0.3742, 0.3661, 0.3742, 0.3661, 0.3584, 0.3829, 0.3584, 0.3829, 0.392, 0.3513, 0.392, 0.3513, 0.3742, 0.3661, 0.3742, 0.3661, 0.4115, 0.339, 0.4115, 0.339, 0.392, 0.3513, 0.392, 0.3513, 0.4324, 0.3292, 0.4324, 0.3292, 0.4115, 0.339, 0.4115, 0.339, 0.4543, 0.322, 0.4543, 0.322, 0.4324, 0.3292, 0.4324, 0.3292, 0.477, 0.3177, 0.477, 0.3177, 0.4543, 0.322, 0.4543, 0.322, 0.5, 0.3162, 0.5, 0.3162, 0.477, 0.3177, 0.477, 0.3177, 0.5, 0.3162, 0.5, 0.3162, 0.477, 0.3177, 0.477, 0.3177, 0.477, 0.3177, 0.477, 0.3177, 0.4543, 0.322, 0.4543, 0.322, 0.4543, 0.322, 0.4543, 0.322, 0.4324, 0.3292, 0.4324, 0.3292, 0.4324, 0.3292, 0.4324, 0.3292, 0.4115, 0.339, 0.4115, 0.339, 0.4115, 0.339, 0.4115, 0.339, 0.392, 0.3513, 0.392, 0.3513, 0.392, 0.3513, 0.392, 0.3513, 0.3742, 0.3661, 0.3742, 0.3661, 0.3742, 0.3661, 0.3742, 0.3661, 0.3584, 0.3829, 0.3584, 0.3829, 0.3584, 0.3829, 0.3584, 0.3829, 0.3449, 0.4015, 0.3449, 0.4015, 0.3449, 0.4015, 0.3449, 0.4015, 0.3337, 0.4218, 0.3337, 0.4218, 0.3337, 0.4218, 0.3337, 0.4218, 0.3252, 0.4432, 0.3252, 0.4432, 0.3252, 0.4432, 0.3252, 0.4432, 0.3195, 0.4656, 0.3195, 0.4656, 0.3195, 0.4656, 0.3195, 0.4656, 0.3166, 0.4885, 0.3166, 0.4885, 0.3166, 0.4885, 0.3166, 0.4885, 0.3166, 0.5115, 0.3166, 0.5115, 0.3166, 0.5115, 0.3166, 0.5115, 0.3195, 0.5344, 0.3195, 0.5344, 0.3195, 0.5344, 0.3195, 0.5344, 0.3252, 0.5568, 0.3252, 0.5568, 0.3252, 0.5568, 0.3252, 0.5568, 0.3337, 0.5782, 0.3337, 0.5782, 0.3337, 0.5782, 0.3337, 0.5782, 0.3449, 0.5985, 0.3449, 0.5985, 0.3449, 0.5985, 0.3449, 0.5985, 0.3584, 0.6171, 0.3584, 0.6171, 0.3584, 0.6171, 0.3584, 0.6171, 0.3742, 0.6339, 0.3742, 0.6339, 0.3742, 0.6339, 0.3742, 0.6339, 0.392, 0.6487, 0.392, 0.6487, 0.392, 0.6487, 0.392, 0.6487, 0.4115, 0.661, 0.4115, 0.661, 0.4115, 0.661, 0.4115, 0.661, 0.4324, 0.6708, 0.4324, 0.6708, 0.4324, 0.6708, 0.4324, 0.6708, 0.4543, 0.678, 0.4543, 0.678, 0.4543, 0.678, 0.4543, 0.678, 0.477, 0.6823, 0.477, 0.6823, 0.477, 0.6823, 0.477, 0.6823, 0.5, 0.6838, 0.5, 0.6838, 0.5, 0.6838, 0.5, 0.6838, 0.523, 0.6823, 0.523, 0.6823, 0.523, 0.6823, 0.523, 0.6823, 0.5457, 0.678, 0.5457, 0.678, 0.5457, 0.678, 0.5457, 0.678, 0.5676, 0.6708, 0.5676, 0.6708, 0.5676, 0.6708, 0.5676, 0.6708, 0.5885, 0.661, 0.5885, 0.661, 0.5885, 0.661, 0.5885, 0.661, 0.608, 0.6487, 0.608, 0.6487, 0.608, 0.6487, 0.608, 0.6487, 0.6258, 0.6339, 0.6258, 0.6339, 0.6258, 0.6339, 0.6258, 0.6339, 0.6416, 0.6171, 0.6416, 0.6171, 0.6416, 0.6171, 0.6416, 0.6171, 0.6551, 0.5985, 0.6551, 0.5985, 0.6551, 0.5985, 0.6551, 0.5985, 0.6663, 0.5782, 0.6663, 0.5782, 0.6663, 0.5782, 0.6663, 0.5782, 0.6748, 0.5568, 0.6748, 0.5568, 0.6748, 0.5568, 0.6748, 0.5568, 0.6805, 0.5344, 0.6805, 0.5344, 0.6805, 0.5344, 0.6805, 0.5344, 0.6834, 0.5115, 0.6834, 0.5115, 0.6834, 0.5115, 0.6834, 0.5115, 0.6834, 0.4885, 0.6834, 0.4885, 0.6834, 0.4885, 0.6834, 0.4885, 0.6805, 0.4656, 0.6805, 0.4656, 0.6805, 0.4656, 0.6805, 0.4656, 0.6748, 0.4432, 0.6748, 0.4432, 0.6748, 0.4432, 0.6748, 0.4432, 0.6663, 0.4218, 0.6663, 0.4218, 0.6663, 0.4218, 0.6663, 0.4218, 0.6551, 0.4015, 0.6551, 0.4015, 0.6551, 0.4015, 0.6551, 0.4015, 0.6416, 0.3829, 0.6416, 0.3829, 0.6416, 0.3829, 0.6416, 0.3829, 0.6258, 0.3661, 0.6258, 0.3661, 0.6258, 0.3661, 0.6258, 0.3661, 0.608, 0.3513, 0.608, 0.3513, 0.608, 0.3513, 0.608, 0.3513, 0.5885, 0.339, 0.5885, 0.339, 0.5885, 0.339, 0.5885, 0.339, 0.5676, 0.3292, 0.5676, 0.3292, 0.5676, 0.3292, 0.5676, 0.3292, 0.5457, 0.322, 0.5457, 0.322, 0.5457, 0.322, 0.5457, 0.322, 0.523, 0.3177, 0.523, 0.3177, 0.523, 0.3177, 0.523, 0.3177, 0.5, 0.3162, 0.5, 0.3162, 0.5854, 0.5984, 0.5854, 0.5984, 0.5984, 0.5984, 0.5984, 0.5984, 0.5984, 0.5984, 0.5984, 0.5984, 0.5984, 0.5854, 0.5984, 0.5854, 0.5984, 0.5854, 0.5984, 0.5854, 0.5854, 0.5854, 0.5854, 0.5854, 0.5854, 0.5854, 0.5854, 0.5854, 0.5854, 0.5984, 0.5854, 0.5984, 0.5854, 0.4146, 0.5854, 0.4146, 0.5984, 0.4146, 0.5984, 0.4146, 0.5984, 0.4146, 0.5984, 0.4146, 0.5984, 0.4016, 0.5984, 0.4016, 0.5984, 0.4016, 0.5984, 0.4016, 0.5854, 0.4016, 0.5854, 0.4016, 0.5854, 0.4016, 0.5854, 0.4016, 0.5854, 0.4146, 0.5854, 0.4146, 0.5854, 0.4016, 0.5854, 0.4016, 0.5854, 0.4146, 0.5854, 0.4146, 0.5984, 0.4016, 0.5984, 0.4016, 0.5854, 0.4016, 0.5854, 0.4016, 0.5984, 0.4146, 0.5984, 0.4146, 0.5984, 0.4016, 0.5984, 0.4016, 0.5854, 0.4146, 0.5854, 0.4146, 0.5984, 0.4146, 0.5984, 0.4146, 0.4146, 0.4146, 0.4146, 0.4146, 0.4146, 0.4016, 0.4146, 0.4016, 0.4016, 0.4146, 0.4016, 0.4146, 0.4146, 0.4146, 0.4146, 0.4146, 0.4016, 0.4016, 0.4016, 0.4016, 0.4016, 0.4146, 0.4016, 0.4146, 0.4146, 0.4016, 0.4146, 0.4016, 0.4016, 0.4016, 0.4016, 0.4016, 0.4146, 0.4146, 0.4146, 0.4146, 0.4146, 0.4016, 0.4146, 0.4016, 0.4016, 0.4146, 0.4016, 0.4146, 0.4146, 0.4146, 0.4146, 0.4146, 0.4016, 0.4016, 0.4016, 0.4016, 0.4016, 0.4146, 0.4016, 0.4146, 0.4146, 0.4016, 0.4146, 0.4016, 0.4016, 0.4016, 0.4016, 0.4016, 0.4146, 0.4016, 0.4146, 0.4016, 0.4016, 0.4016, 0.4016, 0.4016, 0.4016, 0.4016, 0.4016, 0.4016, 0.4016, 0.4146, 0.4016, 0.4146, 0.4016, 0.4146, 0.4016, 0.4146, 0.4146, 0.4146, 0.4146, 0.4146, 0.4146, 0.4146, 0.4146, 0.4146, 0.4146, 0.4016, 0.4146, 0.4016, 0.4146, 0.4016, 0.4146, 0.4016, 0.4016, 0.4016, 0.4016, 0.4016, 0.4016, 0.4016, 0.4016, 0.4016, 0.4016, 0.4146, 0.4016, 0.4146, 0.4016, 0.4146, 0.4016, 0.4146, 0.4146, 0.4146, 0.4146, 0.4146, 0.4146, 0.4146, 0.4146, 0.4146, 0.4146, 0.4016, 0.4146, 0.4016, 0.4016, 0.5984, 0.4016, 0.5984, 0.4146, 0.5984, 0.4146, 0.5984, 0.4146, 0.5984, 0.4146, 0.5984, 0.4146, 0.5854, 0.4146, 0.5854, 0.4146, 0.5854, 0.4146, 0.5854, 0.4016, 0.5854, 0.4016, 0.5854, 0.4016, 0.5854, 0.4016, 0.5854, 0.4016, 0.5984, 0.4016, 0.5984, 0.5854, 0.5854, 0.5854, 0.5854, 0.5854, 0.5984, 0.5854, 0.5984])
me_cylinder.update()

# ---- objects
ob_cylinder = bpy.data.objects.new('Cylinder', me_cylinder)

# ---- transforms, parenting, visibility, modifiers, constraints
ob_cylinder.location = (0.0, 0.0, 0.0)

# ---- collection membership
col_collection.objects.link(ob_cylinder)

# ---- scene / render settings (as saved in the file)
scene.frame_start = 1; scene.frame_end = 250; scene.frame_set(1)
scene.render.engine = 'BLENDER_EEVEE_NEXT'
scene.cycles.sampling_pattern = 'TABULATED_SOBOL'
scene.cycles.use_light_tree = False
scene.view_settings.view_transform = 'Filmic'
bpy.context.view_layer.update()

# ---- added for rendering (the .blend has no active camera and no usable light): camera, sun
cam_auto = bpy.data.cameras.new('AutoCamera')
cam_auto.lens = 50.0
cam_auto.sensor_width = 36.0
cam_auto.clip_end = 1000.0
ob_auto_camera = bpy.data.objects.new('AutoCamera', cam_auto)
scene.collection.objects.link(ob_auto_camera)
ob_auto_camera.location = (2.78902, -2.82182, 2.23121)
ob_auto_camera.rotation_euler = (1.09748, -7.21219e-08, 0.694738)
scene.camera = ob_auto_camera
light_auto_sun = bpy.data.lights.new('AutoSun', 'SUN')
light_auto_sun.energy = 3.0
light_auto_sun.angle = 0.0523599
ob_auto_sun = bpy.data.objects.new('AutoSun', light_auto_sun)
scene.collection.objects.link(ob_auto_sun)
ob_auto_sun.rotation_euler = (0.872665, 0.174533, 0.523599)
bpy.context.view_layer.update()
